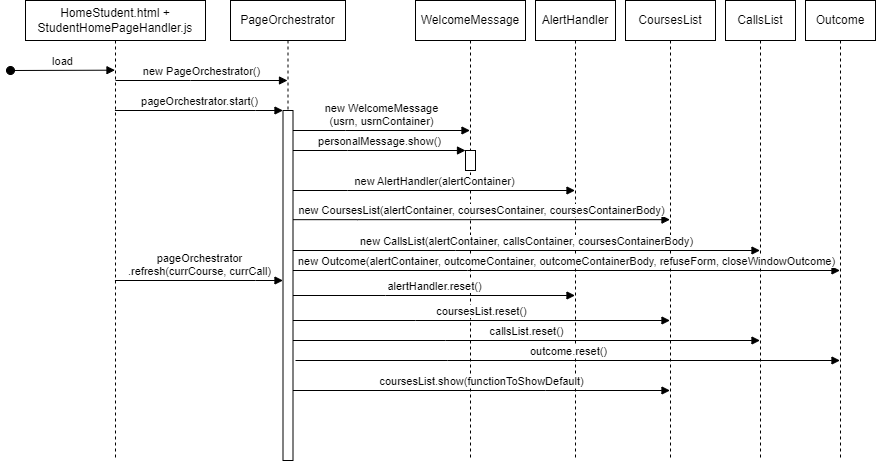

The diagram above was exported from draw.io. Its source (the exported page's mxGraphModel, read from the mxfile embedded in the PNG):
<mxGraphModel dx="749" dy="734" grid="1" gridSize="10" guides="1" tooltips="1" connect="1" arrows="1" fold="1" page="1" pageScale="1" pageWidth="850" pageHeight="1100" math="0" shadow="0">
  <root>
    <mxCell id="0" />
    <mxCell id="1" parent="0" />
    <mxCell id="ZTB-9p0xRw_nUxvs_vS3-1" value="HomeStudent.html + StudentHomePageHandler.js" style="shape=umlLifeline;perimeter=lifelinePerimeter;whiteSpace=wrap;html=1;container=0;dropTarget=0;collapsible=0;recursiveResize=0;outlineConnect=0;portConstraint=eastwest;newEdgeStyle={&quot;edgeStyle&quot;:&quot;elbowEdgeStyle&quot;,&quot;elbow&quot;:&quot;vertical&quot;,&quot;curved&quot;:0,&quot;rounded&quot;:0};" vertex="1" parent="1">
      <mxGeometry x="290" y="210" width="180" height="460" as="geometry" />
    </mxCell>
    <mxCell id="ZTB-9p0xRw_nUxvs_vS3-2" value="load" style="html=1;verticalAlign=bottom;startArrow=oval;endArrow=block;startSize=8;edgeStyle=elbowEdgeStyle;elbow=vertical;curved=0;rounded=0;" edge="1" parent="ZTB-9p0xRw_nUxvs_vS3-1" target="ZTB-9p0xRw_nUxvs_vS3-1">
      <mxGeometry relative="1" as="geometry">
        <mxPoint x="-15" y="70" as="sourcePoint" />
        <mxPoint x="45" y="70" as="targetPoint" />
      </mxGeometry>
    </mxCell>
    <mxCell id="ZTB-9p0xRw_nUxvs_vS3-3" value="PageOrchestrator" style="shape=umlLifeline;perimeter=lifelinePerimeter;whiteSpace=wrap;html=1;container=0;dropTarget=0;collapsible=0;recursiveResize=0;outlineConnect=0;portConstraint=eastwest;newEdgeStyle={&quot;edgeStyle&quot;:&quot;elbowEdgeStyle&quot;,&quot;elbow&quot;:&quot;vertical&quot;,&quot;curved&quot;:0,&quot;rounded&quot;:0};" vertex="1" parent="1">
      <mxGeometry x="495" y="210" width="115" height="460" as="geometry" />
    </mxCell>
    <mxCell id="ZTB-9p0xRw_nUxvs_vS3-4" value="" style="html=1;points=[];perimeter=orthogonalPerimeter;outlineConnect=0;targetShapes=umlLifeline;portConstraint=eastwest;newEdgeStyle={&quot;edgeStyle&quot;:&quot;elbowEdgeStyle&quot;,&quot;elbow&quot;:&quot;vertical&quot;,&quot;curved&quot;:0,&quot;rounded&quot;:0};" vertex="1" parent="ZTB-9p0xRw_nUxvs_vS3-3">
      <mxGeometry x="52.5" y="110" width="10" height="350" as="geometry" />
    </mxCell>
    <mxCell id="ZTB-9p0xRw_nUxvs_vS3-5" value="WelcomeMessage" style="shape=umlLifeline;perimeter=lifelinePerimeter;whiteSpace=wrap;html=1;container=0;dropTarget=0;collapsible=0;recursiveResize=0;outlineConnect=0;portConstraint=eastwest;newEdgeStyle={&quot;edgeStyle&quot;:&quot;elbowEdgeStyle&quot;,&quot;elbow&quot;:&quot;vertical&quot;,&quot;curved&quot;:0,&quot;rounded&quot;:0};" vertex="1" parent="1">
      <mxGeometry x="680" y="210" width="110" height="460" as="geometry" />
    </mxCell>
    <mxCell id="ZTB-9p0xRw_nUxvs_vS3-6" value="" style="html=1;points=[];perimeter=orthogonalPerimeter;outlineConnect=0;targetShapes=umlLifeline;portConstraint=eastwest;newEdgeStyle={&quot;edgeStyle&quot;:&quot;elbowEdgeStyle&quot;,&quot;elbow&quot;:&quot;vertical&quot;,&quot;curved&quot;:0,&quot;rounded&quot;:0};" vertex="1" parent="ZTB-9p0xRw_nUxvs_vS3-5">
      <mxGeometry x="50" y="150" width="10" height="20" as="geometry" />
    </mxCell>
    <mxCell id="ZTB-9p0xRw_nUxvs_vS3-7" value="AlertHandler" style="shape=umlLifeline;perimeter=lifelinePerimeter;whiteSpace=wrap;html=1;container=0;dropTarget=0;collapsible=0;recursiveResize=0;outlineConnect=0;portConstraint=eastwest;newEdgeStyle={&quot;edgeStyle&quot;:&quot;elbowEdgeStyle&quot;,&quot;elbow&quot;:&quot;vertical&quot;,&quot;curved&quot;:0,&quot;rounded&quot;:0};" vertex="1" parent="1">
      <mxGeometry x="800" y="210" width="80" height="460" as="geometry" />
    </mxCell>
    <mxCell id="ZTB-9p0xRw_nUxvs_vS3-8" value="new WelcomeMessage&lt;br&gt;(usrn, usrnContainer)" style="html=1;verticalAlign=bottom;endArrow=block;edgeStyle=elbowEdgeStyle;elbow=vertical;curved=0;rounded=0;" edge="1" parent="1" source="ZTB-9p0xRw_nUxvs_vS3-4" target="ZTB-9p0xRw_nUxvs_vS3-5">
      <mxGeometry relative="1" as="geometry">
        <mxPoint x="550" y="340" as="sourcePoint" />
        <Array as="points">
          <mxPoint x="610" y="340" />
          <mxPoint x="590" y="350" />
          <mxPoint x="610" y="340" />
        </Array>
        <mxPoint x="700" y="340" as="targetPoint" />
      </mxGeometry>
    </mxCell>
    <mxCell id="ZTB-9p0xRw_nUxvs_vS3-9" value="CoursesList" style="shape=umlLifeline;perimeter=lifelinePerimeter;whiteSpace=wrap;html=1;container=0;dropTarget=0;collapsible=0;recursiveResize=0;outlineConnect=0;portConstraint=eastwest;newEdgeStyle={&quot;edgeStyle&quot;:&quot;elbowEdgeStyle&quot;,&quot;elbow&quot;:&quot;vertical&quot;,&quot;curved&quot;:0,&quot;rounded&quot;:0};" vertex="1" parent="1">
      <mxGeometry x="890" y="210" width="90" height="460" as="geometry" />
    </mxCell>
    <mxCell id="ZTB-9p0xRw_nUxvs_vS3-10" value="CallsList" style="shape=umlLifeline;perimeter=lifelinePerimeter;whiteSpace=wrap;html=1;container=0;dropTarget=0;collapsible=0;recursiveResize=0;outlineConnect=0;portConstraint=eastwest;newEdgeStyle={&quot;edgeStyle&quot;:&quot;elbowEdgeStyle&quot;,&quot;elbow&quot;:&quot;vertical&quot;,&quot;curved&quot;:0,&quot;rounded&quot;:0};" vertex="1" parent="1">
      <mxGeometry x="990" y="210" width="70" height="460" as="geometry" />
    </mxCell>
    <mxCell id="ZTB-9p0xRw_nUxvs_vS3-12" value="personalMessage.show()" style="html=1;verticalAlign=bottom;endArrow=block;edgeStyle=elbowEdgeStyle;elbow=vertical;curved=0;rounded=0;" edge="1" parent="1" source="ZTB-9p0xRw_nUxvs_vS3-4" target="ZTB-9p0xRw_nUxvs_vS3-6">
      <mxGeometry relative="1" as="geometry">
        <mxPoint x="550" y="360" as="sourcePoint" />
        <Array as="points">
          <mxPoint x="612" y="360" />
          <mxPoint x="592" y="370" />
          <mxPoint x="612" y="360" />
        </Array>
        <mxPoint x="717" y="360" as="targetPoint" />
      </mxGeometry>
    </mxCell>
    <mxCell id="ZTB-9p0xRw_nUxvs_vS3-13" value="new AlertHandler(alertContainer)" style="html=1;verticalAlign=bottom;endArrow=block;edgeStyle=elbowEdgeStyle;elbow=vertical;curved=0;rounded=0;" edge="1" parent="1" source="ZTB-9p0xRw_nUxvs_vS3-4" target="ZTB-9p0xRw_nUxvs_vS3-7">
      <mxGeometry relative="1" as="geometry">
        <mxPoint x="560" y="400" as="sourcePoint" />
        <Array as="points">
          <mxPoint x="612" y="400" />
          <mxPoint x="592" y="410" />
          <mxPoint x="612" y="400" />
        </Array>
        <mxPoint x="717" y="400" as="targetPoint" />
      </mxGeometry>
    </mxCell>
    <mxCell id="ZTB-9p0xRw_nUxvs_vS3-14" value="new CoursesList(alertContainer, coursesContainer, coursesContainerBody)" style="html=1;verticalAlign=bottom;endArrow=block;edgeStyle=elbowEdgeStyle;elbow=vertical;curved=0;rounded=0;" edge="1" parent="1" source="ZTB-9p0xRw_nUxvs_vS3-4" target="ZTB-9p0xRw_nUxvs_vS3-9">
      <mxGeometry relative="1" as="geometry">
        <mxPoint x="568" y="429.17" as="sourcePoint" />
        <Array as="points">
          <mxPoint x="622" y="429.17" />
          <mxPoint x="602" y="439.17" />
          <mxPoint x="622" y="429.17" />
        </Array>
        <mxPoint x="940" y="429.17" as="targetPoint" />
      </mxGeometry>
    </mxCell>
    <mxCell id="ZTB-9p0xRw_nUxvs_vS3-15" value="new CallsList(alertContainer, callsContainer, coursesContainerBody)" style="html=1;verticalAlign=bottom;endArrow=block;edgeStyle=elbowEdgeStyle;elbow=vertical;curved=0;rounded=0;" edge="1" parent="1" source="ZTB-9p0xRw_nUxvs_vS3-4" target="ZTB-9p0xRw_nUxvs_vS3-10">
      <mxGeometry relative="1" as="geometry">
        <mxPoint x="560" y="450" as="sourcePoint" />
        <Array as="points">
          <mxPoint x="720" y="460" />
          <mxPoint x="650" y="450" />
          <mxPoint x="604" y="460.17" />
          <mxPoint x="624" y="450.17" />
        </Array>
        <mxPoint x="1007" y="450" as="targetPoint" />
      </mxGeometry>
    </mxCell>
    <mxCell id="ZTB-9p0xRw_nUxvs_vS3-25" value="alertHandler.reset()" style="html=1;verticalAlign=bottom;endArrow=block;edgeStyle=elbowEdgeStyle;elbow=vertical;curved=0;rounded=0;" edge="1" parent="1" source="ZTB-9p0xRw_nUxvs_vS3-4" target="ZTB-9p0xRw_nUxvs_vS3-7">
      <mxGeometry relative="1" as="geometry">
        <mxPoint x="540" y="629.17" as="sourcePoint" />
        <Array as="points">
          <mxPoint x="650" y="505" />
          <mxPoint x="770" y="620" />
          <mxPoint x="594" y="629.17" />
          <mxPoint x="574" y="639.17" />
          <mxPoint x="594" y="629.17" />
        </Array>
        <mxPoint x="892" y="629.17" as="targetPoint" />
      </mxGeometry>
    </mxCell>
    <mxCell id="ZTB-9p0xRw_nUxvs_vS3-26" value="coursesList.reset()" style="html=1;verticalAlign=bottom;endArrow=block;edgeStyle=elbowEdgeStyle;elbow=vertical;curved=0;rounded=0;" edge="1" parent="1" source="ZTB-9p0xRw_nUxvs_vS3-4" target="ZTB-9p0xRw_nUxvs_vS3-9">
      <mxGeometry x="-0.0007" relative="1" as="geometry">
        <mxPoint x="560" y="640" as="sourcePoint" />
        <Array as="points">
          <mxPoint x="680" y="530" />
          <mxPoint x="772" y="640" />
          <mxPoint x="596" y="649.17" />
          <mxPoint x="576" y="659.17" />
          <mxPoint x="596" y="649.17" />
        </Array>
        <mxPoint x="912" y="640" as="targetPoint" />
        <mxPoint as="offset" />
      </mxGeometry>
    </mxCell>
    <mxCell id="ZTB-9p0xRw_nUxvs_vS3-27" value="callsList.reset()" style="html=1;verticalAlign=bottom;endArrow=block;edgeStyle=elbowEdgeStyle;elbow=vertical;curved=0;rounded=0;" edge="1" parent="1" target="ZTB-9p0xRw_nUxvs_vS3-10" source="ZTB-9p0xRw_nUxvs_vS3-4">
      <mxGeometry relative="1" as="geometry">
        <mxPoint x="560" y="660" as="sourcePoint" />
        <Array as="points">
          <mxPoint x="710" y="550" />
          <mxPoint x="774" y="660" />
          <mxPoint x="598" y="669.17" />
          <mxPoint x="578" y="679.17" />
          <mxPoint x="598" y="669.17" />
        </Array>
        <mxPoint x="1007" y="660" as="targetPoint" />
      </mxGeometry>
    </mxCell>
    <mxCell id="ZTB-9p0xRw_nUxvs_vS3-32" value="coursesList.show(functionToShowDefault)" style="html=1;verticalAlign=bottom;endArrow=block;edgeStyle=elbowEdgeStyle;elbow=vertical;curved=0;rounded=0;" edge="1" parent="1" target="ZTB-9p0xRw_nUxvs_vS3-9" source="ZTB-9p0xRw_nUxvs_vS3-4">
      <mxGeometry x="-0.0007" relative="1" as="geometry">
        <mxPoint x="560" y="760" as="sourcePoint" />
        <Array as="points">
          <mxPoint x="810" y="600" />
          <mxPoint x="790" y="610" />
          <mxPoint x="720" y="570" />
          <mxPoint x="774" y="760" />
          <mxPoint x="598" y="769.17" />
          <mxPoint x="578" y="779.17" />
          <mxPoint x="598" y="769.17" />
        </Array>
        <mxPoint x="1007" y="760" as="targetPoint" />
        <mxPoint as="offset" />
      </mxGeometry>
    </mxCell>
    <mxCell id="ZTB-9p0xRw_nUxvs_vS3-33" value="pageOrchestrator&lt;br&gt;.refresh(currCourse, currCall)" style="html=1;verticalAlign=bottom;endArrow=block;edgeStyle=elbowEdgeStyle;elbow=vertical;curved=0;rounded=0;" edge="1" parent="1" source="ZTB-9p0xRw_nUxvs_vS3-1" target="ZTB-9p0xRw_nUxvs_vS3-4">
      <mxGeometry relative="1" as="geometry">
        <mxPoint x="340" y="610" as="sourcePoint" />
        <Array as="points">
          <mxPoint x="520" y="490" />
          <mxPoint x="490" y="590" />
          <mxPoint x="430" y="590" />
          <mxPoint x="490" y="380" />
          <mxPoint x="460" y="480" />
          <mxPoint x="440" y="470" />
          <mxPoint x="455" y="610" />
        </Array>
        <mxPoint x="548" y="610" as="targetPoint" />
      </mxGeometry>
    </mxCell>
    <mxCell id="ZTB-9p0xRw_nUxvs_vS3-34" value="new PageOrchestrator()" style="html=1;verticalAlign=bottom;endArrow=block;edgeStyle=elbowEdgeStyle;elbow=vertical;curved=0;rounded=0;" edge="1" parent="1" target="ZTB-9p0xRw_nUxvs_vS3-3">
      <mxGeometry relative="1" as="geometry">
        <mxPoint x="380" y="290" as="sourcePoint" />
        <Array as="points">
          <mxPoint x="455" y="290" />
        </Array>
        <mxPoint x="552" y="420" as="targetPoint" />
      </mxGeometry>
    </mxCell>
    <mxCell id="ZTB-9p0xRw_nUxvs_vS3-35" value="pageOrchestrator.start()" style="html=1;verticalAlign=bottom;endArrow=block;edgeStyle=elbowEdgeStyle;elbow=vertical;curved=0;rounded=0;" edge="1" parent="1" source="ZTB-9p0xRw_nUxvs_vS3-1" target="ZTB-9p0xRw_nUxvs_vS3-4">
      <mxGeometry relative="1" as="geometry">
        <mxPoint x="380" y="420" as="sourcePoint" />
        <Array as="points">
          <mxPoint x="520" y="320" />
          <mxPoint x="440" y="320" />
          <mxPoint x="455" y="320" />
        </Array>
        <mxPoint x="548" y="420" as="targetPoint" />
      </mxGeometry>
    </mxCell>
    <mxCell id="ZTB-9p0xRw_nUxvs_vS3-36" value="Outcome" style="shape=umlLifeline;perimeter=lifelinePerimeter;whiteSpace=wrap;html=1;container=0;dropTarget=0;collapsible=0;recursiveResize=0;outlineConnect=0;portConstraint=eastwest;newEdgeStyle={&quot;edgeStyle&quot;:&quot;elbowEdgeStyle&quot;,&quot;elbow&quot;:&quot;vertical&quot;,&quot;curved&quot;:0,&quot;rounded&quot;:0};" vertex="1" parent="1">
      <mxGeometry x="1070" y="210" width="70" height="460" as="geometry" />
    </mxCell>
    <mxCell id="ZTB-9p0xRw_nUxvs_vS3-37" value="new Outcome(alertContainer, outcomeContainer, outcomeContainerBody, refuseForm, closeWindowOutcome)" style="html=1;verticalAlign=bottom;endArrow=block;edgeStyle=elbowEdgeStyle;elbow=vertical;curved=0;rounded=0;" edge="1" parent="1" source="ZTB-9p0xRw_nUxvs_vS3-4" target="ZTB-9p0xRw_nUxvs_vS3-36">
      <mxGeometry relative="1" as="geometry">
        <mxPoint x="570" y="480" as="sourcePoint" />
        <Array as="points">
          <mxPoint x="732" y="480" />
          <mxPoint x="662" y="470" />
          <mxPoint x="616" y="480.17" />
          <mxPoint x="636" y="470.17" />
        </Array>
        <mxPoint x="1037" y="480" as="targetPoint" />
      </mxGeometry>
    </mxCell>
    <mxCell id="ZTB-9p0xRw_nUxvs_vS3-38" value="outcome.reset()" style="html=1;verticalAlign=bottom;endArrow=block;edgeStyle=elbowEdgeStyle;elbow=vertical;curved=0;rounded=0;" edge="1" parent="1" target="ZTB-9p0xRw_nUxvs_vS3-36">
      <mxGeometry relative="1" as="geometry">
        <mxPoint x="560" y="570" as="sourcePoint" />
        <Array as="points">
          <mxPoint x="712" y="570" />
          <mxPoint x="776" y="680" />
          <mxPoint x="600" y="689.17" />
          <mxPoint x="580" y="699.17" />
          <mxPoint x="600" y="689.17" />
        </Array>
        <mxPoint x="1027" y="570" as="targetPoint" />
      </mxGeometry>
    </mxCell>
  </root>
</mxGraphModel>